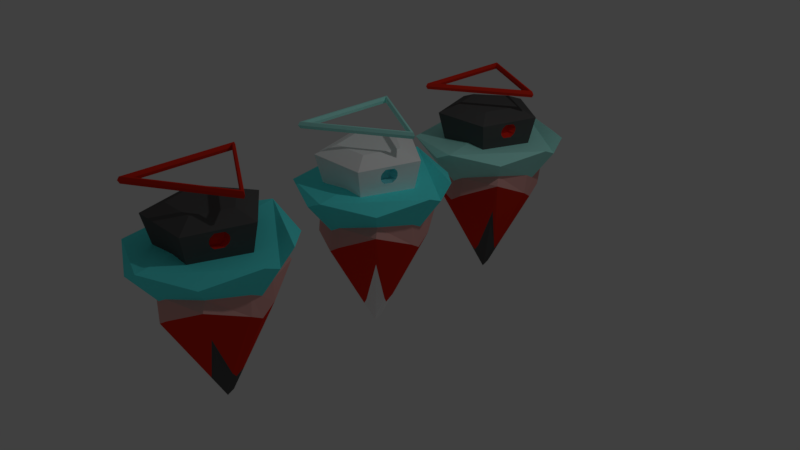 # Source: Summonors.blend  (saved by Blender 2.77.0; exported with 4.5.12 LTS)
import bpy
from mathutils import Matrix  # noqa: F401  (used for matrix-valued properties, if any)

bpy.ops.wm.read_factory_settings(use_empty=True)
scene = bpy.context.scene
scene.name = 'Scene'

# ---- collections
col_collection_1 = bpy.data.collections.new('Collection 1'); scene.collection.children.link(col_collection_1)

# ---- materials (node trees are filled in below, after node groups)
mat_halo = bpy.data.materials.new('Halo')
mat_halo.alpha_threshold = 0.0
mat_halo.use_transparent_shadow = False
mat_halo.diffuse_color = (0.4536, 1.0, 0.915, 1.0)
mat_halo.roughness = 0.5
mat_material = bpy.data.materials.new('Material')
mat_material.alpha_threshold = 0.0
mat_material.use_transparent_shadow = False
mat_material.diffuse_color = (0.8, 0.3964, 0.3665, 1.0)
mat_material.roughness = 0.5
mat_material_001 = bpy.data.materials.new('Material.001')
mat_material_001.alpha_threshold = 0.0
mat_material_001.use_transparent_shadow = False
mat_material_001.diffuse_color = (0.8, 0.02915, 0.01296, 1.0)
mat_material_001.specular_color = (1.0, 0.8991, 0.8444)
mat_material_001.roughness = 0.5
mat_su_blackbody = bpy.data.materials.new('Su_BlackBody')
mat_su_blackbody.alpha_threshold = 0.0
mat_su_blackbody.use_transparent_shadow = False
mat_su_blackbody.diffuse_color = (0.0985, 0.0985, 0.0985, 1.0)
mat_su_blackbody.roughness = 0.5
mat_su_topbody = bpy.data.materials.new('Su_TopBody')
mat_su_topbody.alpha_threshold = 0.0
mat_su_topbody.use_transparent_shadow = False
mat_su_topbody.diffuse_color = (0.1237, 1.0, 1.0, 1.0)
mat_su_topbody.roughness = 0.5
mat_material_002 = bpy.data.materials.new('Material.002')
mat_material_002.alpha_threshold = 0.0
mat_material_002.use_transparent_shadow = False
mat_material_002.diffuse_color = (1.0, 1.0, 1.0, 1.0)
mat_material_002.roughness = 0.5
mat_material_002.specular_intensity = 0.4612
mat_material_003 = bpy.data.materials.new('Material.003')
mat_material_003.alpha_threshold = 0.0
mat_material_003.use_transparent_shadow = False
mat_material_003.diffuse_color = (0.2204, 0.7546, 0.8, 1.0)
mat_material_003.roughness = 0.5

# ---- material node trees

# ---- world
world_world = bpy.data.worlds.new('World'); scene.world = world_world
world_world.color = (0.05088, 0.05088, 0.05088)
world_world.use_sun_shadow = False
world_world.sun_shadow_jitter_overblur = 0.0
world_world.cycles.sampling_method = 'MANUAL'

# ---- cameras
cam_camera = bpy.data.cameras.new('Camera')
cam_camera.clip_end = 100.0
cam_camera.lens = 35.0
cam_camera.sensor_width = 32.0
cam_camera.sensor_height = 18.0
cam_camera.ortho_scale = 7.314
cam_camera.dof.focus_distance = 0.0
cam_camera.dof.aperture_fstop = 128.0

# ---- lights
light_lamp = bpy.data.lights.new('Lamp', 'POINT')
light_lamp.transmission_factor = 0.0
light_lamp.cutoff_distance = 30.0
light_lamp.energy = 100.0
light_lamp.shadow_buffer_clip_start = 1.001
light_lamp.shadow_soft_size = 0.1
light_lamp.shadow_maximum_resolution = 0.006
light_lamp.use_absolute_resolution = True

# ---- meshes
me_cone_002 = bpy.data.meshes.new('Cone.002')
me_cone_002.from_pydata([(0.0, 1.0, -1.0), (0.7818, 0.6235, -1.0), (0.9749, -0.2225, -1.0), (0.4339, -0.901, -1.0), (-0.4339, -0.901, -1.0), (-0.9749, -0.2225, -1.0), (-0.7818, 0.6235, -1.0), (0.0, 0.0, 1.0), (0.2169, -0.4505, 0.0), (0.9215, -0.4537, -1.143), (-0.2198, -1.003, -1.143), (0.03381, -0.0702, 0.9284), (0.3909, 0.3117, 0.0), (0.2052, 0.9764, -1.093), (0.9975, -0.01721, -1.093), (0.06786, 0.05412, 0.8839), (-0.4875, -0.1113, 0.0), (0.6695, -0.1522, -0.3009), (0.6786, 0.5495, -0.6674), (-0.007519, 0.6967, -0.3009), (-0.8632, -0.1929, -0.6674), (-0.3088, -0.6233, -0.3009), (0.3733, -0.7884, -0.6674), (-0.5504, 0.4353, -0.3009), (-0.1478, -0.7201, -0.4264), (0.6448, -0.3384, -0.4264), (0.71, 0.01023, -0.4079), (0.1598, 0.7001, -0.4079), (0.6891, -0.1583, -0.5861), (0.6308, 0.4838, -0.7771), (-0.7466, -0.1795, -0.7771), (-0.281, -0.6254, -0.5861), (0.358, -0.7115, -0.7771), (-0.5206, 0.4243, -0.5861), (-0.1271, -0.7093, -0.6983), (0.6588, -0.3308, -0.6983), (0.7176, -0.006545, -0.6722), (0.172, 0.6776, -0.6722), (0.01778, 0.6835, -0.5861), (-0.001982, 0.1836, 0.6571), (0.1765, -0.04011, 0.6571), (0.4668, 0.3744, -0.1759), (-0.5865, -0.1328, -0.1759), (-0.08139, -0.1643, 0.6571), (0.2581, -0.5395, -0.1759), (-0.1451, 0.1147, 0.6571), (-0.01406, -0.2415, 0.5713), (0.1948, -0.1409, 0.5713), (0.2371, 0.04255, 0.5434), (0.0921, 0.2244, 0.5434)], [], [(49, 15, 12, 41), (48, 15, 7, 40), (47, 11, 8, 44), (46, 11, 7, 43), (43, 7, 16, 42), (42, 16, 7, 45), (45, 7, 39), (10, 9, 3), (13, 1, 14), (44, 8, 11, 46), (40, 7, 11, 47), (0, 13, 14, 2, 9, 10, 4, 5, 6), (41, 12, 15, 48), (39, 7, 15, 49), (38, 19, 27, 37), (29, 18, 26, 36), (28, 17, 25, 35), (32, 22, 24, 34), (33, 23, 19, 38), (30, 20, 23, 33), (31, 21, 20, 30), (34, 24, 21, 31), (35, 25, 22, 32), (36, 26, 17, 28), (37, 27, 18, 29), (13, 37, 29, 1), (14, 36, 28, 2), (9, 35, 32, 3), (10, 34, 31, 4), (4, 31, 30, 5), (5, 30, 33, 6), (6, 33, 38, 0), (3, 32, 34, 10), (2, 28, 35, 9), (1, 29, 36, 14), (0, 38, 37, 13), (19, 39, 49, 27), (18, 41, 48, 26), (17, 40, 47, 25), (22, 44, 46, 24), (23, 45, 39, 19), (20, 42, 45, 23), (21, 43, 42, 20), (24, 46, 43, 21), (25, 47, 44, 22), (26, 48, 40, 17), (27, 49, 41, 18)])
me_cone_002.polygons.foreach_set('material_index', [3, 3, 3, 3, 3, 3, 3, 0, 0, 3, 3, 0, 3, 3, 1, 1, 1, 1, 1, 1, 1, 1, 1, 1, 1, 0, 0, 0, 0, 0, 0, 0, 0, 0, 0, 0, 2, 2, 2, 2, 2, 2, 2, 2, 2, 2, 2])
me_cone_002.materials.append(mat_halo)
me_cone_002.materials.append(mat_material)
me_cone_002.materials.append(mat_material_001)
me_cone_002.materials.append(mat_su_blackbody)
me_cone_002.use_remesh_preserve_volume = False
me_cone_002.use_remesh_preserve_attributes = False
me_cone_002.use_mirror_vertex_groups = False
me_cone_002.update()
me_torus_002 = bpy.data.meshes.new('Torus.002')
me_torus_002.from_pydata([(5.03, 0.0, 0.0), (4.89, 0.0, 0.2425), (4.61, 0.0, 0.2425), (4.47, 0.0, 3.429e-17), (4.61, 0.0, -0.2425), (4.89, 0.0, -0.2425), (-2.515, 4.356, 0.0), (-2.445, 4.235, 0.2425), (-2.305, 3.992, 0.2425), (-2.235, 3.871, 3.429e-17), (-2.305, 3.992, -0.2425), (-2.445, 4.235, -0.2425), (-2.515, -4.356, 0.0), (-2.445, -4.235, 0.2425), (-2.305, -3.992, 0.2425), (-2.235, -3.871, 3.429e-17), (-2.305, -3.992, -0.2425), (-2.445, -4.235, -0.2425)], [], [(0, 6, 7, 1), (1, 7, 8, 2), (2, 8, 9, 3), (3, 9, 10, 4), (4, 10, 11, 5), (0, 5, 11, 6), (6, 12, 13, 7), (7, 13, 14, 8), (8, 14, 15, 9), (9, 15, 16, 10), (10, 16, 17, 11), (11, 17, 12, 6), (12, 0, 1, 13), (13, 1, 2, 14), (14, 2, 3, 15), (15, 3, 4, 16), (16, 4, 5, 17), (17, 5, 0, 12)])
me_torus_002.materials.append(mat_material_001)
me_torus_002.use_remesh_preserve_volume = False
me_torus_002.use_remesh_preserve_attributes = False
me_torus_002.use_mirror_vertex_groups = False
me_torus_002.update()
me_cylinder_003 = bpy.data.meshes.new('Cylinder.003')
me_cylinder_003.from_pydata([(-1.015e-08, 0.5742, -1.0), (-2.231e-08, 0.6377, 1.272), (0.5461, 0.1774, -1.0), (0.6065, 0.1971, 1.272), (0.3375, -0.4645, -1.0), (0.3748, -0.5159, 1.272), (-0.3375, -0.4645, -1.0), (-0.3748, -0.5159, 1.272), (-0.5461, 0.1774, -1.0), (-0.6065, 0.1971, 1.272), (-1.822e-09, 1.067, 1.103), (1.015, 0.3297, 1.103), (0.6272, -0.8632, 1.103), (-0.6272, -0.8632, 1.103), (-1.015, 0.3297, 1.103), (0.7804, 0.2536, 0.0517), (0.4823, -0.6639, 0.0517), (-0.4823, -0.6639, 0.0517), (-0.7804, 0.2536, 0.0517), (-5.987e-09, 0.8206, 0.0517), (-3.431e-09, 0.9718, 0.6971), (0.9242, 0.3003, 0.6971), (0.5712, -0.7862, 0.6971), (-0.5712, -0.7862, 0.6971), (-0.9242, 0.3003, 0.6971), (0.9372, 0.09113, 1.103), (0.8597, -0.1475, 1.103), (0.7822, -0.386, 1.103), (0.7047, -0.6246, 1.103), (0.9967, 0.3238, 1.022), (0.9785, 0.3179, 0.9409), (0.9604, 0.3121, 0.8596), (0.9423, 0.3062, 0.7783), (0.616, -0.8478, 1.022), (0.6048, -0.8324, 0.9409), (0.5936, -0.817, 0.8596), (0.5824, -0.8016, 0.7783), (0.8536, 0.083, 0.6971), (0.783, -0.1343, 0.6971), (0.7124, -0.3516, 0.6971), (0.6418, -0.5689, 0.6971), (0.811, -0.1093, 0.8107), (0.7809, -0.1738, 0.7476), (0.7349, -0.3361, 0.7559), (0.7284, -0.3949, 0.8157), (0.8266, -0.09044, 0.8674), (0.7314, -0.4163, 0.8682), (0.8372, -0.09326, 0.9317), (0.742, -0.4193, 0.9325), (0.8403, -0.1128, 0.9813), (0.8343, -0.1703, 1.042), (0.7863, -0.3396, 1.051), (0.7564, -0.4024, 0.986), (0.6525, -0.1093, 0.8107), (0.6234, -0.1968, 0.7907), (0.5905, -0.3131, 0.7967), (0.5699, -0.3949, 0.8157), (0.6561, -0.1371, 0.8765), (0.6452, -0.1502, 0.8369), (0.5858, -0.3557, 0.8404), (0.588, -0.3705, 0.8771), (0.6637, -0.1391, 0.9226), (0.6659, -0.1536, 0.9589), (0.6062, -0.36, 0.9623), (0.5955, -0.3727, 0.9232), (0.6818, -0.1128, 0.9813), (0.6617, -0.1943, 1.002), (0.6273, -0.3156, 1.008), (0.598, -0.4024, 0.986)], [], [(10, 1, 3, 11), (11, 3, 5, 12, 28, 27, 26, 25), (12, 5, 7, 13), (3, 1, 9, 7, 5), (13, 7, 9, 14), (14, 9, 1, 10), (0, 2, 4, 6, 8), (24, 14, 10, 20), (23, 13, 14, 24), (22, 36, 35, 34, 33, 12, 13, 23), (52, 28, 12, 33), (20, 10, 11, 29, 30, 31, 32, 21), (0, 19, 15, 2), (2, 15, 16, 4), (4, 16, 17, 6), (6, 17, 18, 8), (8, 18, 19, 0), (19, 20, 21, 15), (15, 21, 37, 38, 39, 40, 22, 16), (16, 22, 23, 17), (17, 23, 24, 18), (18, 24, 20, 19), (40, 44, 36, 22), (44, 46, 35, 36), (46, 48, 34, 35), (48, 52, 33, 34), (21, 32, 41, 37), (37, 41, 42, 38), (38, 42, 43, 39), (39, 43, 44, 40), (32, 31, 45, 41), (45, 47, 61, 57), (44, 43, 55, 56), (48, 46, 60, 64), (31, 30, 47, 45), (41, 45, 57, 53), (49, 50, 66, 65), (46, 44, 56, 60), (30, 29, 49, 47), (43, 42, 54, 55), (51, 52, 68, 67), (42, 41, 53, 54), (29, 11, 25, 49), (49, 25, 26, 50), (50, 26, 27, 51), (51, 27, 28, 52), (53, 57, 58, 54), (54, 58, 59, 55), (55, 59, 60, 56), (57, 61, 62, 58), (58, 62, 63, 59), (59, 63, 64, 60), (61, 65, 66, 62), (62, 66, 67, 63), (63, 67, 68, 64), (52, 48, 64, 68), (50, 51, 67, 66), (47, 49, 65, 61)])
me_cylinder_003.polygons.foreach_set('material_index', [0, 0, 0, 0, 0, 0, 0, 0, 0, 0, 0, 0, 0, 0, 0, 0, 0, 0, 0, 0, 0, 0, 0, 0, 0, 0, 0, 0, 0, 0, 0, 1, 1, 1, 0, 1, 1, 1, 0, 1, 1, 1, 0, 0, 0, 0, 1, 1, 1, 1, 1, 1, 1, 1, 1, 1, 1, 1])
me_cylinder_003.materials.append(mat_su_blackbody)
me_cylinder_003.materials.append(mat_material_001)
me_cylinder_003.use_remesh_preserve_volume = False
me_cylinder_003.use_remesh_preserve_attributes = False
me_cylinder_003.use_mirror_vertex_groups = False
me_cylinder_003.update()
me_cone_001 = bpy.data.meshes.new('Cone.001')
me_cone_001.from_pydata([(0.0, 1.0, -1.0), (0.7818, 0.6235, -1.0), (0.9749, -0.2225, -1.0), (0.4339, -0.901, -1.0), (-0.4339, -0.901, -1.0), (-0.9749, -0.2225, -1.0), (-0.7818, 0.6235, -1.0), (0.0, 0.0, 1.0), (0.2169, -0.4505, 0.0), (0.9215, -0.4537, -1.143), (-0.2198, -1.003, -1.143), (0.03381, -0.0702, 0.9284), (0.3909, 0.3117, 0.0), (0.2052, 0.9764, -1.093), (0.9975, -0.01721, -1.093), (0.06786, 0.05412, 0.8839), (-0.4875, -0.1113, 0.0), (0.6695, -0.1522, -0.3009), (0.6786, 0.5495, -0.6674), (-0.007519, 0.6967, -0.3009), (-0.8632, -0.1929, -0.6674), (-0.3088, -0.6233, -0.3009), (0.3733, -0.7884, -0.6674), (-0.5504, 0.4353, -0.3009), (-0.1478, -0.7201, -0.4264), (0.6448, -0.3384, -0.4264), (0.71, 0.01023, -0.4079), (0.1598, 0.7001, -0.4079), (0.6891, -0.1583, -0.5861), (0.6308, 0.4838, -0.7771), (-0.7466, -0.1795, -0.7771), (-0.281, -0.6254, -0.5861), (0.358, -0.7115, -0.7771), (-0.5206, 0.4243, -0.5861), (-0.1271, -0.7093, -0.6983), (0.6588, -0.3308, -0.6983), (0.7176, -0.006545, -0.6722), (0.172, 0.6776, -0.6722), (0.01778, 0.6835, -0.5861), (-0.001982, 0.1836, 0.6571), (0.1765, -0.04011, 0.6571), (0.4668, 0.3744, -0.1759), (-0.5865, -0.1328, -0.1759), (-0.08139, -0.1643, 0.6571), (0.2581, -0.5395, -0.1759), (-0.1451, 0.1147, 0.6571), (-0.01406, -0.2415, 0.5713), (0.1948, -0.1409, 0.5713), (0.2371, 0.04255, 0.5434), (0.0921, 0.2244, 0.5434)], [], [(49, 15, 12, 41), (48, 15, 7, 40), (47, 11, 8, 44), (46, 11, 7, 43), (43, 7, 16, 42), (42, 16, 7, 45), (45, 7, 39), (10, 9, 3), (13, 1, 14), (44, 8, 11, 46), (40, 7, 11, 47), (0, 13, 14, 2, 9, 10, 4, 5, 6), (41, 12, 15, 48), (39, 7, 15, 49), (38, 19, 27, 37), (29, 18, 26, 36), (28, 17, 25, 35), (32, 22, 24, 34), (33, 23, 19, 38), (30, 20, 23, 33), (31, 21, 20, 30), (34, 24, 21, 31), (35, 25, 22, 32), (36, 26, 17, 28), (37, 27, 18, 29), (13, 37, 29, 1), (14, 36, 28, 2), (9, 35, 32, 3), (10, 34, 31, 4), (4, 31, 30, 5), (5, 30, 33, 6), (6, 33, 38, 0), (3, 32, 34, 10), (2, 28, 35, 9), (1, 29, 36, 14), (0, 38, 37, 13), (19, 39, 49, 27), (18, 41, 48, 26), (17, 40, 47, 25), (22, 44, 46, 24), (23, 45, 39, 19), (20, 42, 45, 23), (21, 43, 42, 20), (24, 46, 43, 21), (25, 47, 44, 22), (26, 48, 40, 17), (27, 49, 41, 18)])
me_cone_001.polygons.foreach_set('material_index', [3, 3, 3, 3, 3, 3, 3, 0, 0, 3, 3, 0, 3, 3, 1, 1, 1, 1, 1, 1, 1, 1, 1, 1, 1, 0, 0, 0, 0, 0, 0, 0, 0, 0, 0, 0, 2, 2, 2, 2, 2, 2, 2, 2, 2, 2, 2])
me_cone_001.materials.append(mat_su_topbody)
me_cone_001.materials.append(mat_material)
me_cone_001.materials.append(mat_material_001)
me_cone_001.materials.append(mat_su_blackbody)
me_cone_001.use_remesh_preserve_volume = False
me_cone_001.use_remesh_preserve_attributes = False
me_cone_001.use_mirror_vertex_groups = False
me_cone_001.update()
me_torus_001 = bpy.data.meshes.new('Torus.001')
me_torus_001.from_pydata([(5.03, 0.0, 0.0), (4.89, 0.0, 0.2425), (4.61, 0.0, 0.2425), (4.47, 0.0, 3.429e-17), (4.61, 0.0, -0.2425), (4.89, 0.0, -0.2425), (-2.515, 4.356, 0.0), (-2.445, 4.235, 0.2425), (-2.305, 3.992, 0.2425), (-2.235, 3.871, 3.429e-17), (-2.305, 3.992, -0.2425), (-2.445, 4.235, -0.2425), (-2.515, -4.356, 0.0), (-2.445, -4.235, 0.2425), (-2.305, -3.992, 0.2425), (-2.235, -3.871, 3.429e-17), (-2.305, -3.992, -0.2425), (-2.445, -4.235, -0.2425)], [], [(0, 6, 7, 1), (1, 7, 8, 2), (2, 8, 9, 3), (3, 9, 10, 4), (4, 10, 11, 5), (0, 5, 11, 6), (6, 12, 13, 7), (7, 13, 14, 8), (8, 14, 15, 9), (9, 15, 16, 10), (10, 16, 17, 11), (11, 17, 12, 6), (12, 0, 1, 13), (13, 1, 2, 14), (14, 2, 3, 15), (15, 3, 4, 16), (16, 4, 5, 17), (17, 5, 0, 12)])
me_torus_001.materials.append(mat_material_001)
me_torus_001.use_remesh_preserve_volume = False
me_torus_001.use_remesh_preserve_attributes = False
me_torus_001.use_mirror_vertex_groups = False
me_torus_001.update()
me_cylinder_002 = bpy.data.meshes.new('Cylinder.002')
me_cylinder_002.from_pydata([(-1.015e-08, 0.5742, -1.0), (-2.231e-08, 0.6377, 1.272), (0.5461, 0.1774, -1.0), (0.6065, 0.1971, 1.272), (0.3375, -0.4645, -1.0), (0.3748, -0.5159, 1.272), (-0.3375, -0.4645, -1.0), (-0.3748, -0.5159, 1.272), (-0.5461, 0.1774, -1.0), (-0.6065, 0.1971, 1.272), (-1.822e-09, 1.067, 1.103), (1.015, 0.3297, 1.103), (0.6272, -0.8632, 1.103), (-0.6272, -0.8632, 1.103), (-1.015, 0.3297, 1.103), (0.7804, 0.2536, 0.0517), (0.4823, -0.6639, 0.0517), (-0.4823, -0.6639, 0.0517), (-0.7804, 0.2536, 0.0517), (-5.987e-09, 0.8206, 0.0517), (-3.431e-09, 0.9718, 0.6971), (0.9242, 0.3003, 0.6971), (0.5712, -0.7862, 0.6971), (-0.5712, -0.7862, 0.6971), (-0.9242, 0.3003, 0.6971), (0.9372, 0.09113, 1.103), (0.8597, -0.1475, 1.103), (0.7822, -0.386, 1.103), (0.7047, -0.6246, 1.103), (0.9967, 0.3238, 1.022), (0.9785, 0.3179, 0.9409), (0.9604, 0.3121, 0.8596), (0.9423, 0.3062, 0.7783), (0.616, -0.8478, 1.022), (0.6048, -0.8324, 0.9409), (0.5936, -0.817, 0.8596), (0.5824, -0.8016, 0.7783), (0.8536, 0.083, 0.6971), (0.783, -0.1343, 0.6971), (0.7124, -0.3516, 0.6971), (0.6418, -0.5689, 0.6971), (0.811, -0.1093, 0.8107), (0.7809, -0.1738, 0.7476), (0.7349, -0.3361, 0.7559), (0.7284, -0.3949, 0.8157), (0.8266, -0.09044, 0.8674), (0.7314, -0.4163, 0.8682), (0.8372, -0.09326, 0.9317), (0.742, -0.4193, 0.9325), (0.8403, -0.1128, 0.9813), (0.8343, -0.1703, 1.042), (0.7863, -0.3396, 1.051), (0.7564, -0.4024, 0.986), (0.6525, -0.1093, 0.8107), (0.6225, -0.1738, 0.7476), (0.5765, -0.3361, 0.7559), (0.5699, -0.3949, 0.8157), (0.6681, -0.09044, 0.8674), (0.653, -0.1086, 0.812), (0.5699, -0.3956, 0.8169), (0.573, -0.4163, 0.8682), (0.6787, -0.09326, 0.9317), (0.6818, -0.1134, 0.9824), (0.5984, -0.4017, 0.9872), (0.5835, -0.4193, 0.9325), (0.6818, -0.1128, 0.9813), (0.6759, -0.1703, 1.042), (0.6279, -0.3396, 1.051), (0.598, -0.4024, 0.986)], [], [(10, 1, 3, 11), (11, 3, 5, 12, 28, 27, 26, 25), (12, 5, 7, 13), (3, 1, 9, 7, 5), (13, 7, 9, 14), (14, 9, 1, 10), (0, 2, 4, 6, 8), (24, 14, 10, 20), (23, 13, 14, 24), (22, 36, 35, 34, 33, 12, 13, 23), (52, 28, 12, 33), (20, 10, 11, 29, 30, 31, 32, 21), (0, 19, 15, 2), (2, 15, 16, 4), (4, 16, 17, 6), (6, 17, 18, 8), (8, 18, 19, 0), (19, 20, 21, 15), (15, 21, 37, 38, 39, 40, 22, 16), (16, 22, 23, 17), (17, 23, 24, 18), (18, 24, 20, 19), (40, 44, 36, 22), (44, 46, 35, 36), (46, 48, 34, 35), (48, 52, 33, 34), (21, 32, 41, 37), (37, 41, 42, 38), (38, 42, 43, 39), (39, 43, 44, 40), (32, 31, 45, 41), (45, 47, 61, 57), (44, 43, 55, 56), (48, 46, 60, 64), (31, 30, 47, 45), (41, 45, 57, 53), (49, 50, 66, 65), (46, 44, 56, 60), (30, 29, 49, 47), (43, 42, 54, 55), (51, 52, 68, 67), (42, 41, 53, 54), (29, 11, 25, 49), (49, 25, 26, 50), (50, 26, 27, 51), (51, 27, 28, 52), (53, 57, 58, 54), (54, 58, 59, 55), (55, 59, 60, 56), (57, 61, 62, 58), (58, 62, 63, 59), (59, 63, 64, 60), (61, 65, 66, 62), (62, 66, 67, 63), (63, 67, 68, 64), (52, 48, 64, 68), (50, 51, 67, 66), (47, 49, 65, 61)])
me_cylinder_002.polygons.foreach_set('material_index', [1, 1, 1, 1, 1, 1, 1, 1, 1, 1, 1, 1, 1, 1, 1, 1, 1, 1, 1, 1, 1, 1, 1, 1, 1, 1, 1, 1, 1, 1, 1, 0, 0, 0, 1, 0, 0, 0, 1, 0, 0, 0, 1, 1, 1, 1, 1, 0, 1, 0, 0, 0, 1, 0, 1, 0, 0, 0])
me_cylinder_002.materials.append(mat_material_001)
me_cylinder_002.materials.append(mat_su_blackbody)
me_cylinder_002.materials.append(None)
me_cylinder_002.use_remesh_preserve_volume = False
me_cylinder_002.use_remesh_preserve_attributes = False
me_cylinder_002.use_mirror_vertex_groups = False
me_cylinder_002.update()
me_cylinder = bpy.data.meshes.new('Cylinder')
me_cylinder.from_pydata([(-1.015e-08, 0.5742, -1.0), (-2.231e-08, 0.6377, 1.272), (0.5461, 0.1774, -1.0), (0.6065, 0.1971, 1.272), (0.3375, -0.4645, -1.0), (0.3748, -0.5159, 1.272), (-0.3375, -0.4645, -1.0), (-0.3748, -0.5159, 1.272), (-0.5461, 0.1774, -1.0), (-0.6065, 0.1971, 1.272), (-1.822e-09, 1.067, 1.103), (1.015, 0.3297, 1.103), (0.6272, -0.8632, 1.103), (-0.6272, -0.8632, 1.103), (-1.015, 0.3297, 1.103), (0.7804, 0.2536, 0.0517), (0.4823, -0.6639, 0.0517), (-0.4823, -0.6639, 0.0517), (-0.7804, 0.2536, 0.0517), (-5.987e-09, 0.8206, 0.0517), (-3.431e-09, 0.9718, 0.6971), (0.9242, 0.3003, 0.6971), (0.5712, -0.7862, 0.6971), (-0.5712, -0.7862, 0.6971), (-0.9242, 0.3003, 0.6971), (0.9372, 0.09113, 1.103), (0.8597, -0.1475, 1.103), (0.7822, -0.386, 1.103), (0.7047, -0.6246, 1.103), (0.9967, 0.3238, 1.022), (0.9785, 0.3179, 0.9409), (0.9604, 0.3121, 0.8596), (0.9423, 0.3062, 0.7783), (0.616, -0.8478, 1.022), (0.6048, -0.8324, 0.9409), (0.5936, -0.817, 0.8596), (0.5824, -0.8016, 0.7783), (0.8536, 0.083, 0.6971), (0.783, -0.1343, 0.6971), (0.7124, -0.3516, 0.6971), (0.6418, -0.5689, 0.6971), (0.811, -0.1093, 0.8107), (0.7809, -0.1738, 0.7476), (0.7349, -0.3361, 0.7559), (0.7284, -0.3949, 0.8157), (0.8266, -0.09044, 0.8674), (0.7314, -0.4163, 0.8682), (0.8372, -0.09326, 0.9317), (0.742, -0.4193, 0.9325), (0.8403, -0.1128, 0.9813), (0.8343, -0.1703, 1.042), (0.7863, -0.3396, 1.051), (0.7564, -0.4024, 0.986), (0.6525, -0.1093, 0.8107), (0.6234, -0.1968, 0.7907), (0.5905, -0.3131, 0.7967), (0.5699, -0.3949, 0.8157), (0.6561, -0.1371, 0.8765), (0.6452, -0.1502, 0.8369), (0.5858, -0.3557, 0.8404), (0.588, -0.3705, 0.8771), (0.6637, -0.1391, 0.9226), (0.6659, -0.1536, 0.9589), (0.6062, -0.36, 0.9623), (0.5955, -0.3727, 0.9232), (0.6818, -0.1128, 0.9813), (0.6617, -0.1943, 1.002), (0.6273, -0.3156, 1.008), (0.598, -0.4024, 0.986)], [], [(10, 1, 3, 11), (11, 3, 5, 12, 28, 27, 26, 25), (12, 5, 7, 13), (3, 1, 9, 7, 5), (13, 7, 9, 14), (14, 9, 1, 10), (0, 2, 4, 6, 8), (24, 14, 10, 20), (23, 13, 14, 24), (22, 36, 35, 34, 33, 12, 13, 23), (52, 28, 12, 33), (20, 10, 11, 29, 30, 31, 32, 21), (0, 19, 15, 2), (2, 15, 16, 4), (4, 16, 17, 6), (6, 17, 18, 8), (8, 18, 19, 0), (19, 20, 21, 15), (15, 21, 37, 38, 39, 40, 22, 16), (16, 22, 23, 17), (17, 23, 24, 18), (18, 24, 20, 19), (40, 44, 36, 22), (44, 46, 35, 36), (46, 48, 34, 35), (48, 52, 33, 34), (21, 32, 41, 37), (37, 41, 42, 38), (38, 42, 43, 39), (39, 43, 44, 40), (32, 31, 45, 41), (45, 47, 61, 57), (44, 43, 55, 56), (48, 46, 60, 64), (31, 30, 47, 45), (41, 45, 57, 53), (49, 50, 66, 65), (46, 44, 56, 60), (30, 29, 49, 47), (43, 42, 54, 55), (51, 52, 68, 67), (42, 41, 53, 54), (29, 11, 25, 49), (49, 25, 26, 50), (50, 26, 27, 51), (51, 27, 28, 52), (53, 57, 58, 54), (54, 58, 59, 55), (55, 59, 60, 56), (57, 61, 62, 58), (58, 62, 63, 59), (59, 63, 64, 60), (61, 65, 66, 62), (62, 66, 67, 63), (63, 67, 68, 64), (52, 48, 64, 68), (50, 51, 67, 66), (47, 49, 65, 61)])
me_cylinder.polygons.foreach_set('material_index', [0, 0, 0, 0, 0, 0, 0, 0, 0, 0, 0, 0, 0, 0, 0, 0, 0, 0, 0, 0, 0, 0, 0, 0, 0, 0, 0, 0, 0, 0, 0, 1, 1, 1, 0, 1, 1, 1, 0, 1, 1, 1, 0, 0, 0, 0, 1, 1, 1, 1, 1, 1, 1, 1, 1, 1, 1, 1])
me_cylinder.materials.append(mat_material_002)
me_cylinder.materials.append(mat_material_003)
me_cylinder.use_remesh_preserve_volume = False
me_cylinder.use_remesh_preserve_attributes = False
me_cylinder.use_mirror_vertex_groups = False
me_cylinder.update()
me_torus = bpy.data.meshes.new('Torus')
me_torus.from_pydata([(5.03, 0.0, 0.0), (4.89, 0.0, 0.2425), (4.61, 0.0, 0.2425), (4.47, 0.0, 3.429e-17), (4.61, 0.0, -0.2425), (4.89, 0.0, -0.2425), (-2.515, 4.356, 0.0), (-2.445, 4.235, 0.2425), (-2.305, 3.992, 0.2425), (-2.235, 3.871, 3.429e-17), (-2.305, 3.992, -0.2425), (-2.445, 4.235, -0.2425), (-2.515, -4.356, 0.0), (-2.445, -4.235, 0.2425), (-2.305, -3.992, 0.2425), (-2.235, -3.871, 3.429e-17), (-2.305, -3.992, -0.2425), (-2.445, -4.235, -0.2425)], [], [(0, 6, 7, 1), (1, 7, 8, 2), (2, 8, 9, 3), (3, 9, 10, 4), (4, 10, 11, 5), (0, 5, 11, 6), (6, 12, 13, 7), (7, 13, 14, 8), (8, 14, 15, 9), (9, 15, 16, 10), (10, 16, 17, 11), (11, 17, 12, 6), (12, 0, 1, 13), (13, 1, 2, 14), (14, 2, 3, 15), (15, 3, 4, 16), (16, 4, 5, 17), (17, 5, 0, 12)])
me_torus.materials.append(mat_halo)
me_torus.use_remesh_preserve_volume = False
me_torus.use_remesh_preserve_attributes = False
me_torus.use_mirror_vertex_groups = False
me_torus.update()
me_cone = bpy.data.meshes.new('Cone')
me_cone.from_pydata([(0.0, 1.0, -1.0), (0.7818, 0.6235, -1.0), (0.9749, -0.2225, -1.0), (0.4339, -0.901, -1.0), (-0.4339, -0.901, -1.0), (-0.9749, -0.2225, -1.0), (-0.7818, 0.6235, -1.0), (0.0, 0.0, 1.0), (0.2169, -0.4505, 0.0), (0.9215, -0.4537, -1.143), (-0.2198, -1.003, -1.143), (0.03381, -0.0702, 0.9284), (0.3909, 0.3117, 0.0), (0.2052, 0.9764, -1.093), (0.9975, -0.01721, -1.093), (0.06786, 0.05412, 0.8839), (-0.4875, -0.1113, 0.0), (0.6695, -0.1522, -0.3009), (0.6786, 0.5495, -0.6674), (-0.007519, 0.6967, -0.3009), (-0.8632, -0.1929, -0.6674), (-0.3088, -0.6233, -0.3009), (0.3733, -0.7884, -0.6674), (-0.5504, 0.4353, -0.3009), (-0.1478, -0.7201, -0.4264), (0.6448, -0.3384, -0.4264), (0.71, 0.01023, -0.4079), (0.1598, 0.7001, -0.4079), (0.6891, -0.1583, -0.5861), (0.6308, 0.4838, -0.7771), (-0.7466, -0.1795, -0.7771), (-0.281, -0.6254, -0.5861), (0.358, -0.7115, -0.7771), (-0.5206, 0.4243, -0.5861), (-0.1271, -0.7093, -0.6983), (0.6588, -0.3308, -0.6983), (0.7176, -0.006545, -0.6722), (0.172, 0.6776, -0.6722), (0.01778, 0.6835, -0.5861), (-0.001982, 0.1836, 0.6571), (0.1765, -0.04011, 0.6571), (0.4668, 0.3744, -0.1759), (-0.5865, -0.1328, -0.1759), (-0.08139, -0.1643, 0.6571), (0.2581, -0.5395, -0.1759), (-0.1451, 0.1147, 0.6571), (-0.01406, -0.2415, 0.5713), (0.1948, -0.1409, 0.5713), (0.2371, 0.04255, 0.5434), (0.0921, 0.2244, 0.5434)], [], [(49, 15, 12, 41), (48, 15, 7, 40), (47, 11, 8, 44), (46, 11, 7, 43), (43, 7, 16, 42), (42, 16, 7, 45), (45, 7, 39), (10, 9, 3), (13, 1, 14), (44, 8, 11, 46), (40, 7, 11, 47), (0, 13, 14, 2, 9, 10, 4, 5, 6), (41, 12, 15, 48), (39, 7, 15, 49), (38, 19, 27, 37), (29, 18, 26, 36), (28, 17, 25, 35), (32, 22, 24, 34), (33, 23, 19, 38), (30, 20, 23, 33), (31, 21, 20, 30), (34, 24, 21, 31), (35, 25, 22, 32), (36, 26, 17, 28), (37, 27, 18, 29), (13, 37, 29, 1), (14, 36, 28, 2), (9, 35, 32, 3), (10, 34, 31, 4), (4, 31, 30, 5), (5, 30, 33, 6), (6, 33, 38, 0), (3, 32, 34, 10), (2, 28, 35, 9), (1, 29, 36, 14), (0, 38, 37, 13), (19, 39, 49, 27), (18, 41, 48, 26), (17, 40, 47, 25), (22, 44, 46, 24), (23, 45, 39, 19), (20, 42, 45, 23), (21, 43, 42, 20), (24, 46, 43, 21), (25, 47, 44, 22), (26, 48, 40, 17), (27, 49, 41, 18)])
me_cone.polygons.foreach_set('material_index', [3, 3, 3, 3, 3, 3, 3, 0, 0, 3, 3, 0, 3, 3, 1, 1, 1, 1, 1, 1, 1, 1, 1, 1, 1, 0, 0, 0, 0, 0, 0, 0, 0, 0, 0, 0, 2, 2, 2, 2, 2, 2, 2, 2, 2, 2, 2])
me_cone.materials.append(mat_su_topbody)
me_cone.materials.append(mat_material)
me_cone.materials.append(mat_material_001)
me_cone.materials.append(mat_material_002)
me_cone.use_remesh_preserve_volume = False
me_cone.use_remesh_preserve_attributes = False
me_cone.use_mirror_vertex_groups = False
me_cone.update()

# ---- objects
ob_cone_002 = bpy.data.objects.new('Cone.002', me_cone_002)
ob_torus_002 = bpy.data.objects.new('Torus.002', me_torus_002)
ob_cylinder_003 = bpy.data.objects.new('Cylinder.003', me_cylinder_003)
ob_cone_001 = bpy.data.objects.new('Cone.001', me_cone_001)
ob_torus_001 = bpy.data.objects.new('Torus.001', me_torus_001)
ob_cylinder_002 = bpy.data.objects.new('Cylinder.002', me_cylinder_002)
ob_cylinder = bpy.data.objects.new('Cylinder', me_cylinder)
ob_torus = bpy.data.objects.new('Torus', me_torus)
ob_cone = bpy.data.objects.new('Cone', me_cone)
ob_lamp = bpy.data.objects.new('Lamp', light_lamp)
ob_camera = bpy.data.objects.new('Camera', cam_camera)

# ---- transforms, parenting, visibility, modifiers, constraints
ob_cone_002.location = (0.0, 2.14, 0.0)
ob_cone_002.rotation_euler = (-3.142, -0.0, 0.0)
ob_cone_002.lineart.crease_threshold = 0.0
ob_torus_002.location = (-0.116, 2.191, 1.787)
ob_torus_002.scale = (0.1657, 0.1657, 0.1657)
ob_torus_002.lineart.crease_threshold = 0.0
ob_cylinder_003.location = (0.0, 2.14, 0.7126)
ob_cylinder_003.scale = (0.6423, 0.6423, 0.6423)
ob_cylinder_003.lineart.crease_threshold = 0.0
ob_cone_001.location = (0.0, -2.327, 0.0)
ob_cone_001.rotation_euler = (-3.142, -0.0, 0.0)
ob_cone_001.lineart.crease_threshold = 0.0
ob_torus_001.location = (-0.116, -2.276, 1.787)
ob_torus_001.scale = (0.1657, 0.1657, 0.1657)
ob_torus_001.lineart.crease_threshold = 0.0
ob_cylinder_002.location = (0.0, -2.327, 0.7126)
ob_cylinder_002.scale = (0.6423, 0.6423, 0.6423)
ob_cylinder_002.lineart.crease_threshold = 0.0
ob_cylinder.location = (0.0, 0.0, 0.7126)
ob_cylinder.scale = (0.6423, 0.6423, 0.6423)
ob_cylinder.lineart.crease_threshold = 0.0
ob_torus.location = (-0.116, 0.05102, 1.787)
ob_torus.scale = (0.1657, 0.1657, 0.1657)
ob_torus.lineart.crease_threshold = 0.0
ob_cone.location = (0.0, 0.0, 0.0)
ob_cone.rotation_euler = (-3.142, -0.0, 0.0)
ob_cone.lineart.crease_threshold = 0.0
ob_lamp.location = (4.076, 1.005, 5.904)
ob_lamp.rotation_euler = (0.6503, 0.05522, 1.866)
ob_lamp.lock_rotations_4d = False
ob_lamp.empty_display_type = 'ARROWS'
ob_lamp.color = (0.0, 0.0, 0.0, 0.0)
ob_lamp.lineart.crease_threshold = 0.0
ob_camera.location = (7.481, -6.508, 5.344)
ob_camera.rotation_euler = (1.109, 0.01082, 0.8149)
ob_camera.lock_rotations_4d = False
ob_camera.empty_display_type = 'ARROWS'
ob_camera.color = (0.0, 0.0, 0.0, 0.0)
ob_camera.display_type = 'WIRE'
ob_camera.lineart.crease_threshold = 0.0

# ---- collection membership
col_collection_1.objects.link(ob_cone_002)
col_collection_1.objects.link(ob_torus_002)
col_collection_1.objects.link(ob_cylinder_003)
col_collection_1.objects.link(ob_cone_001)
col_collection_1.objects.link(ob_torus_001)
col_collection_1.objects.link(ob_cylinder_002)
col_collection_1.objects.link(ob_cylinder)
col_collection_1.objects.link(ob_torus)
col_collection_1.objects.link(ob_cone)
col_collection_1.objects.link(ob_lamp)
col_collection_1.objects.link(ob_camera)

# ---- scene / render settings (as saved in the file)
scene.camera = ob_camera
scene.frame_start = 1; scene.frame_end = 250; scene.frame_set(2)
scene.render.engine = 'BLENDER_EEVEE_NEXT'
scene.render.resolution_percentage = 50
scene.render.dither_intensity = 0.0
scene.cycles.use_denoising = False
scene.cycles.samples = 128
scene.cycles.sampling_pattern = 'TABULATED_SOBOL'
scene.cycles.light_sampling_threshold = 0.0
scene.cycles.use_adaptive_sampling = False
scene.cycles.use_light_tree = False
scene.cycles.blur_glossy = 0.0
scene.cycles.sample_clamp_indirect = 0.0
scene.view_settings.view_transform = 'Standard'
bpy.context.view_layer.update()
